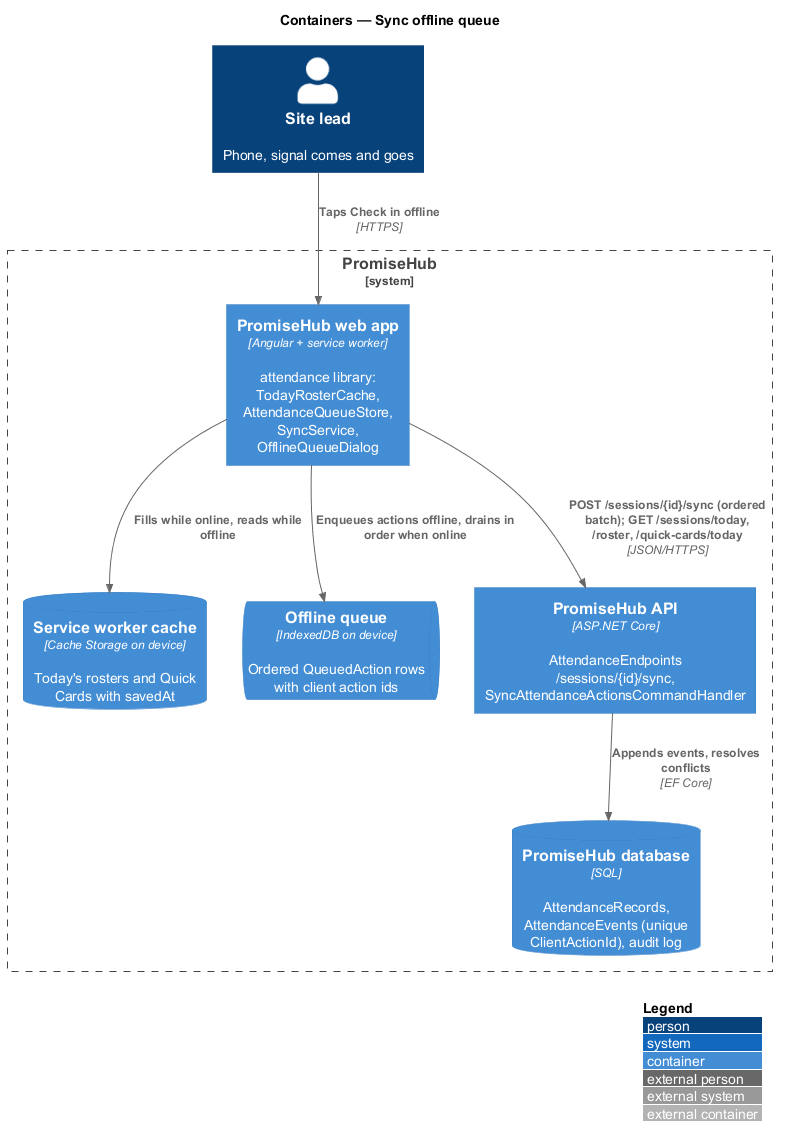

The diagram above was rendered by PlantUML. Its source (embedded in the PNG):
@startuml
!include <C4/C4_Container>
LAYOUT_WITH_LEGEND()
title Containers — Sync offline queue

Person(lead, "Site lead", "Phone, signal comes and goes")
System_Boundary(ph, "PromiseHub") {
  Container(web, "PromiseHub web app", "Angular + service worker", "attendance library: TodayRosterCache, AttendanceQueueStore, SyncService, OfflineQueueDialog")
  ContainerDb(swcache, "Service worker cache", "Cache Storage on device", "Today's rosters and Quick Cards with savedAt")
  ContainerQueue(queue, "Offline queue", "IndexedDB on device", "Ordered QueuedAction rows with client action ids")
  Container(api, "PromiseHub API", "ASP.NET Core", "AttendanceEndpoints /sessions/{id}/sync, SyncAttendanceActionsCommandHandler")
  ContainerDb(db, "PromiseHub database", "SQL", "AttendanceRecords, AttendanceEvents (unique ClientActionId), audit log")
}

Rel(lead, web, "Taps Check in offline", "HTTPS")
Rel(web, swcache, "Fills while online, reads while offline")
Rel(web, queue, "Enqueues actions offline, drains in order when online")
Rel(web, api, "POST /sessions/{id}/sync (ordered batch); GET /sessions/today, /roster, /quick-cards/today", "JSON/HTTPS")
Rel(api, db, "Appends events, resolves conflicts", "EF Core")
@enduml